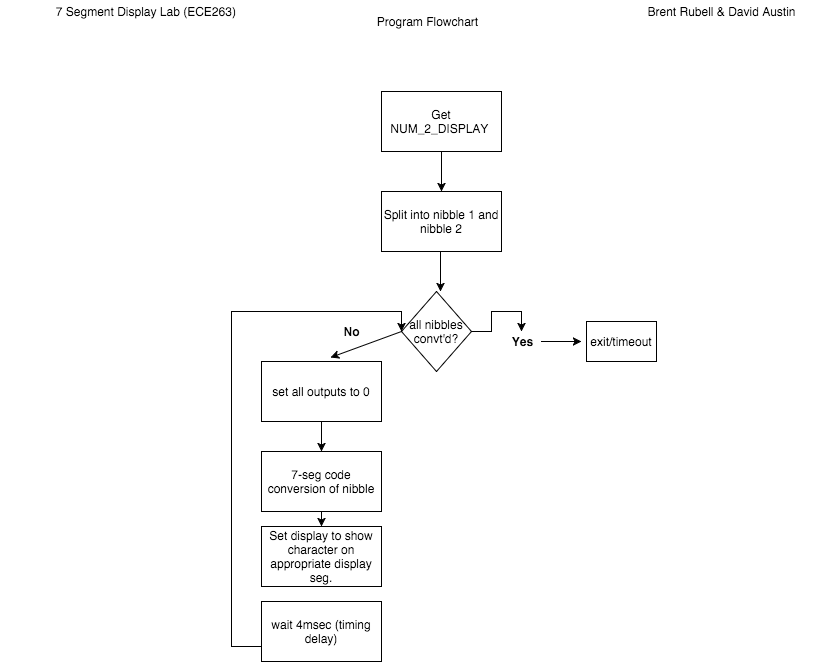

The diagram above was exported from draw.io. Its source (the exported page's mxGraphModel, read from the mxfile embedded in the PNG):
<mxGraphModel dx="1434" dy="905" grid="1" gridSize="10" guides="1" tooltips="1" connect="1" arrows="1" fold="1" page="1" pageScale="1" pageWidth="826" pageHeight="1169" background="#ffffff" math="0">
  <root>
    <mxCell id="0" />
    <mxCell id="1" parent="0" />
    <mxCell id="6f2a9815996eb46c-1" value="7 Segment Display Lab (ECE263)&amp;nbsp;" style="text;html=1;strokeColor=none;fillColor=none;align=center;verticalAlign=middle;whiteSpace=wrap;overflow=hidden;" vertex="1" parent="1">
      <mxGeometry width="290" height="20" as="geometry" />
    </mxCell>
    <mxCell id="6f2a9815996eb46c-2" value="Brent Rubell &amp;amp; David Austin" style="text;html=1;strokeColor=none;fillColor=none;align=center;verticalAlign=middle;whiteSpace=wrap;overflow=hidden;" vertex="1" parent="1">
      <mxGeometry x="620" width="200" height="20" as="geometry" />
    </mxCell>
    <mxCell id="6f2a9815996eb46c-5" value="Get &lt;span&gt;NUM_2_DISPLAY&amp;nbsp;&lt;/span&gt;" style="whiteSpace=wrap;html=1;" vertex="1" parent="1">
      <mxGeometry x="380" y="90" width="120" height="60" as="geometry" />
    </mxCell>
    <mxCell id="6f2a9815996eb46c-6" value="Program Flowchart" style="text;html=1;strokeColor=none;fillColor=none;align=center;verticalAlign=middle;whiteSpace=wrap;overflow=hidden;" vertex="1" parent="1">
      <mxGeometry x="280" y="10" width="290" height="20" as="geometry" />
    </mxCell>
    <mxCell id="6f2a9815996eb46c-7" value="" style="endArrow=classic;html=1;" edge="1" parent="1">
      <mxGeometry width="50" height="50" relative="1" as="geometry">
        <mxPoint x="440" y="150" as="sourcePoint" />
        <mxPoint x="440" y="190" as="targetPoint" />
      </mxGeometry>
    </mxCell>
    <mxCell id="6f2a9815996eb46c-8" value="Split into nibble 1 and nibble 2" style="whiteSpace=wrap;html=1;" vertex="1" parent="1">
      <mxGeometry x="380" y="190" width="120" height="60" as="geometry" />
    </mxCell>
    <mxCell id="6f2a9815996eb46c-23" style="edgeStyle=orthogonalEdgeStyle;rounded=0;html=1;exitX=0.5;exitY=1;entryX=0.5;entryY=0;jettySize=auto;orthogonalLoop=1;" edge="1" parent="1" source="6f2a9815996eb46c-9" target="6f2a9815996eb46c-21">
      <mxGeometry relative="1" as="geometry" />
    </mxCell>
    <mxCell id="6f2a9815996eb46c-9" value="7-seg code conversion of nibble" style="whiteSpace=wrap;html=1;" vertex="1" parent="1">
      <mxGeometry x="260" y="450" width="120" height="60" as="geometry" />
    </mxCell>
    <mxCell id="6f2a9815996eb46c-10" value="" style="endArrow=classic;html=1;" edge="1" parent="1">
      <mxGeometry width="50" height="50" relative="1" as="geometry">
        <mxPoint x="439" y="250" as="sourcePoint" />
        <mxPoint x="439" y="290" as="targetPoint" />
      </mxGeometry>
    </mxCell>
    <mxCell id="6f2a9815996eb46c-11" value="set all outputs to 0" style="whiteSpace=wrap;html=1;" vertex="1" parent="1">
      <mxGeometry x="260" y="360" width="120" height="60" as="geometry" />
    </mxCell>
    <mxCell id="6f2a9815996eb46c-13" value="" style="endArrow=classic;html=1;entryX=0.5;entryY=0;exitX=0.5;exitY=1;" edge="1" parent="1" source="6f2a9815996eb46c-11" target="6f2a9815996eb46c-9">
      <mxGeometry x="329" y="330" width="50" height="50" as="geometry">
        <mxPoint x="320" y="430" as="sourcePoint" />
        <mxPoint x="329" y="370" as="targetPoint" />
      </mxGeometry>
    </mxCell>
    <mxCell id="6f2a9815996eb46c-24" style="edgeStyle=orthogonalEdgeStyle;rounded=0;html=1;exitX=1;exitY=0.5;entryX=0.5;entryY=0;jettySize=auto;orthogonalLoop=1;" edge="1" parent="1" source="6f2a9815996eb46c-15" target="6f2a9815996eb46c-18">
      <mxGeometry relative="1" as="geometry" />
    </mxCell>
    <mxCell id="6f2a9815996eb46c-15" value="all nibbles convt'd?" style="rhombus;whiteSpace=wrap;html=1;" vertex="1" parent="1">
      <mxGeometry x="400" y="290" width="70" height="80" as="geometry" />
    </mxCell>
    <mxCell id="6f2a9815996eb46c-16" value="" style="endArrow=classic;html=1;exitX=0;exitY=0.5;entryX=0.575;entryY=-0.067;entryPerimeter=0;" edge="1" parent="1" source="6f2a9815996eb46c-15" target="6f2a9815996eb46c-11">
      <mxGeometry width="50" height="50" relative="1" as="geometry">
        <mxPoint x="280" y="350" as="sourcePoint" />
        <mxPoint x="210" y="360" as="targetPoint" />
      </mxGeometry>
    </mxCell>
    <mxCell id="6f2a9815996eb46c-17" value="&lt;b&gt;No&lt;/b&gt;" style="text;html=1;strokeColor=none;fillColor=none;align=center;verticalAlign=middle;whiteSpace=wrap;overflow=hidden;" vertex="1" parent="1">
      <mxGeometry x="330" y="320" width="40" height="20" as="geometry" />
    </mxCell>
    <mxCell id="6f2a9815996eb46c-25" style="edgeStyle=orthogonalEdgeStyle;rounded=0;html=1;exitX=1;exitY=0.5;jettySize=auto;orthogonalLoop=1;" edge="1" parent="1" source="6f2a9815996eb46c-18">
      <mxGeometry relative="1" as="geometry">
        <mxPoint x="580" y="340" as="targetPoint" />
      </mxGeometry>
    </mxCell>
    <mxCell id="6f2a9815996eb46c-18" value="&lt;b&gt;Yes&lt;/b&gt;" style="text;html=1;strokeColor=none;fillColor=none;align=center;verticalAlign=middle;whiteSpace=wrap;overflow=hidden;" vertex="1" parent="1">
      <mxGeometry x="500" y="330" width="40" height="20" as="geometry" />
    </mxCell>
    <mxCell id="6f2a9815996eb46c-21" value="Set display to show character on appropriate display seg." style="whiteSpace=wrap;html=1;" vertex="1" parent="1">
      <mxGeometry x="260" y="525" width="120" height="60" as="geometry" />
    </mxCell>
    <mxCell id="6f2a9815996eb46c-26" value="exit/timeout" style="whiteSpace=wrap;html=1;" vertex="1" parent="1">
      <mxGeometry x="585" y="320" width="70" height="40" as="geometry" />
    </mxCell>
    <mxCell id="6f2a9815996eb46c-28" style="edgeStyle=orthogonalEdgeStyle;rounded=0;html=1;exitX=0;exitY=0.75;jettySize=auto;orthogonalLoop=1;" edge="1" parent="1" source="6f2a9815996eb46c-27">
      <mxGeometry relative="1" as="geometry">
        <mxPoint x="400" y="330" as="targetPoint" />
        <Array as="points">
          <mxPoint x="230" y="645" />
          <mxPoint x="230" y="310" />
          <mxPoint x="400" y="310" />
        </Array>
      </mxGeometry>
    </mxCell>
    <mxCell id="6f2a9815996eb46c-27" value="wait 4msec (timing delay)" style="whiteSpace=wrap;html=1;" vertex="1" parent="1">
      <mxGeometry x="260" y="600" width="120" height="60" as="geometry" />
    </mxCell>
  </root>
</mxGraphModel>